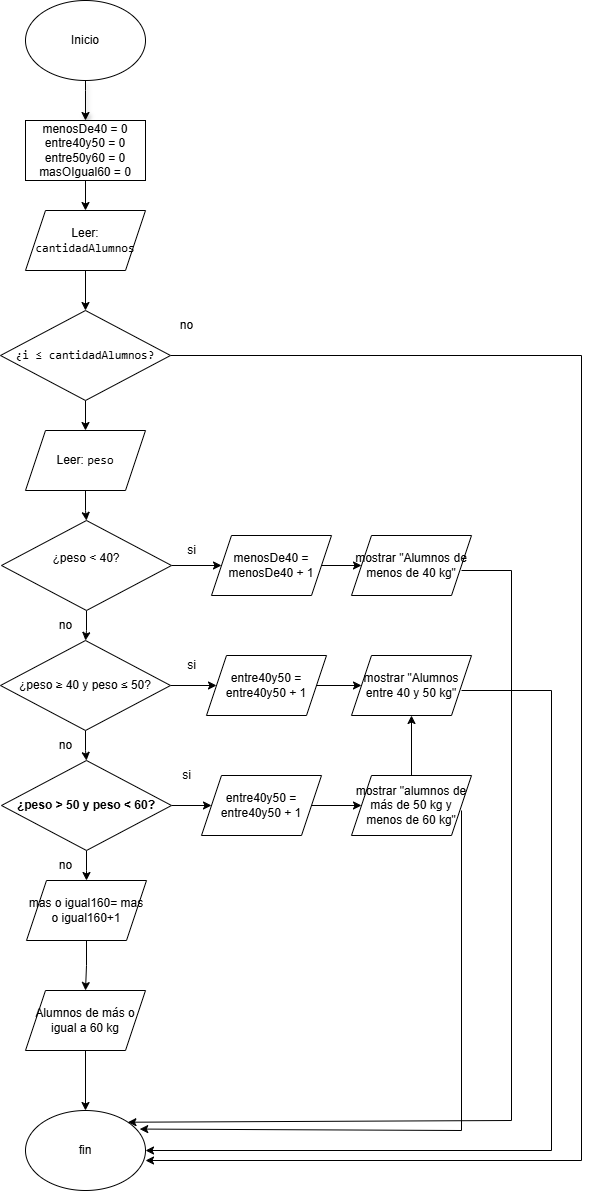

The diagram above was exported from draw.io. Its source (the exported page's mxGraphModel, read from the mxfile embedded in the PNG):
<mxGraphModel dx="2083" dy="1193" grid="1" gridSize="10" guides="1" tooltips="1" connect="1" arrows="1" fold="1" page="1" pageScale="1" pageWidth="827" pageHeight="1169" math="0" shadow="0">
  <root>
    <mxCell id="0" />
    <mxCell id="1" parent="0" />
    <mxCell id="G8BmH6mWbVW1N_NzQkCE-1" value="Inicio" style="ellipse;whiteSpace=wrap;html=1;" parent="1" vertex="1">
      <mxGeometry x="354" y="40" width="120" height="80" as="geometry" />
    </mxCell>
    <mxCell id="G8BmH6mWbVW1N_NzQkCE-8" value="" style="edgeStyle=orthogonalEdgeStyle;rounded=0;orthogonalLoop=1;jettySize=auto;html=1;shadow=1;" parent="1" edge="1">
      <mxGeometry relative="1" as="geometry">
        <mxPoint x="414" y="120" as="sourcePoint" />
        <mxPoint x="414" y="160" as="targetPoint" />
        <Array as="points">
          <mxPoint x="414" y="130" />
          <mxPoint x="414" y="130" />
        </Array>
      </mxGeometry>
    </mxCell>
    <mxCell id="Q5fK5yA-2_ZizNs2xvG9-44" value="" style="edgeStyle=orthogonalEdgeStyle;rounded=0;orthogonalLoop=1;jettySize=auto;html=1;" edge="1" parent="1" source="Q5fK5yA-2_ZizNs2xvG9-42" target="Q5fK5yA-2_ZizNs2xvG9-43">
      <mxGeometry relative="1" as="geometry" />
    </mxCell>
    <mxCell id="Q5fK5yA-2_ZizNs2xvG9-42" value="menosDe40 = 0&lt;div&gt;entre40y50 = 0&lt;/div&gt;&lt;div&gt;entre50y60 = 0&lt;/div&gt;&lt;div&gt;masOIgual60 = 0&lt;/div&gt;" style="rounded=0;whiteSpace=wrap;html=1;" vertex="1" parent="1">
      <mxGeometry x="354" y="160" width="120" height="60" as="geometry" />
    </mxCell>
    <mxCell id="Q5fK5yA-2_ZizNs2xvG9-49" value="" style="edgeStyle=orthogonalEdgeStyle;rounded=0;orthogonalLoop=1;jettySize=auto;html=1;" edge="1" parent="1" source="Q5fK5yA-2_ZizNs2xvG9-43" target="Q5fK5yA-2_ZizNs2xvG9-46">
      <mxGeometry relative="1" as="geometry" />
    </mxCell>
    <mxCell id="Q5fK5yA-2_ZizNs2xvG9-43" value="Leer: &lt;code data-end=&quot;677&quot; data-start=&quot;660&quot;&gt;cantidadAlumnos&lt;/code&gt;" style="shape=parallelogram;perimeter=parallelogramPerimeter;whiteSpace=wrap;html=1;fixedSize=1;" vertex="1" parent="1">
      <mxGeometry x="354" y="250" width="120" height="60" as="geometry" />
    </mxCell>
    <mxCell id="Q5fK5yA-2_ZizNs2xvG9-53" value="" style="edgeStyle=orthogonalEdgeStyle;rounded=0;orthogonalLoop=1;jettySize=auto;html=1;entryX=1;entryY=0.625;entryDx=0;entryDy=0;entryPerimeter=0;" edge="1" parent="1" source="Q5fK5yA-2_ZizNs2xvG9-46" target="Q5fK5yA-2_ZizNs2xvG9-91">
      <mxGeometry relative="1" as="geometry">
        <mxPoint x="900" y="1200" as="targetPoint" />
        <Array as="points">
          <mxPoint x="910" y="395" />
          <mxPoint x="910" y="1200" />
        </Array>
      </mxGeometry>
    </mxCell>
    <mxCell id="Q5fK5yA-2_ZizNs2xvG9-56" value="" style="edgeStyle=orthogonalEdgeStyle;rounded=0;orthogonalLoop=1;jettySize=auto;html=1;" edge="1" parent="1" source="Q5fK5yA-2_ZizNs2xvG9-46" target="Q5fK5yA-2_ZizNs2xvG9-55">
      <mxGeometry relative="1" as="geometry" />
    </mxCell>
    <mxCell id="Q5fK5yA-2_ZizNs2xvG9-46" value="&lt;p class=&quot;&quot; data-end=&quot;794&quot; data-start=&quot;740&quot;&gt;&lt;code data-end=&quot;794&quot; data-start=&quot;771&quot;&gt;¿i ≤ cantidadAlumnos?&lt;/code&gt;&lt;/p&gt;" style="rhombus;whiteSpace=wrap;html=1;" vertex="1" parent="1">
      <mxGeometry x="329" y="350" width="170" height="90" as="geometry" />
    </mxCell>
    <mxCell id="Q5fK5yA-2_ZizNs2xvG9-59" value="" style="edgeStyle=orthogonalEdgeStyle;rounded=0;orthogonalLoop=1;jettySize=auto;html=1;" edge="1" parent="1" source="Q5fK5yA-2_ZizNs2xvG9-55" target="Q5fK5yA-2_ZizNs2xvG9-58">
      <mxGeometry relative="1" as="geometry" />
    </mxCell>
    <mxCell id="Q5fK5yA-2_ZizNs2xvG9-55" value="Leer: &lt;code data-end=&quot;971&quot; data-start=&quot;965&quot;&gt;peso&lt;/code&gt;" style="shape=parallelogram;perimeter=parallelogramPerimeter;whiteSpace=wrap;html=1;fixedSize=1;" vertex="1" parent="1">
      <mxGeometry x="354" y="470" width="120" height="60" as="geometry" />
    </mxCell>
    <mxCell id="Q5fK5yA-2_ZizNs2xvG9-57" value="no" style="text;html=1;align=center;verticalAlign=middle;resizable=0;points=[];autosize=1;strokeColor=none;fillColor=none;" vertex="1" parent="1">
      <mxGeometry x="495" y="350" width="40" height="30" as="geometry" />
    </mxCell>
    <mxCell id="Q5fK5yA-2_ZizNs2xvG9-63" value="" style="edgeStyle=orthogonalEdgeStyle;rounded=0;orthogonalLoop=1;jettySize=auto;html=1;" edge="1" parent="1" source="Q5fK5yA-2_ZizNs2xvG9-58" target="Q5fK5yA-2_ZizNs2xvG9-61">
      <mxGeometry relative="1" as="geometry" />
    </mxCell>
    <mxCell id="Q5fK5yA-2_ZizNs2xvG9-66" value="" style="edgeStyle=orthogonalEdgeStyle;rounded=0;orthogonalLoop=1;jettySize=auto;html=1;" edge="1" parent="1" source="Q5fK5yA-2_ZizNs2xvG9-58" target="Q5fK5yA-2_ZizNs2xvG9-65">
      <mxGeometry relative="1" as="geometry" />
    </mxCell>
    <mxCell id="Q5fK5yA-2_ZizNs2xvG9-58" value="&#10;¿peso &amp;lt; 40?&#10;&#10;" style="rhombus;whiteSpace=wrap;html=1;" vertex="1" parent="1">
      <mxGeometry x="330" y="560" width="170" height="90" as="geometry" />
    </mxCell>
    <mxCell id="Q5fK5yA-2_ZizNs2xvG9-81" value="" style="edgeStyle=orthogonalEdgeStyle;rounded=0;orthogonalLoop=1;jettySize=auto;html=1;" edge="1" parent="1" source="Q5fK5yA-2_ZizNs2xvG9-61" target="Q5fK5yA-2_ZizNs2xvG9-80">
      <mxGeometry relative="1" as="geometry" />
    </mxCell>
    <mxCell id="Q5fK5yA-2_ZizNs2xvG9-61" value="menosDe40 = menosDe40 + 1" style="shape=parallelogram;perimeter=parallelogramPerimeter;whiteSpace=wrap;html=1;fixedSize=1;" vertex="1" parent="1">
      <mxGeometry x="540" y="575" width="120" height="60" as="geometry" />
    </mxCell>
    <mxCell id="Q5fK5yA-2_ZizNs2xvG9-70" value="" style="edgeStyle=orthogonalEdgeStyle;rounded=0;orthogonalLoop=1;jettySize=auto;html=1;" edge="1" parent="1" source="Q5fK5yA-2_ZizNs2xvG9-65" target="Q5fK5yA-2_ZizNs2xvG9-69">
      <mxGeometry relative="1" as="geometry" />
    </mxCell>
    <mxCell id="Q5fK5yA-2_ZizNs2xvG9-73" value="" style="edgeStyle=orthogonalEdgeStyle;rounded=0;orthogonalLoop=1;jettySize=auto;html=1;" edge="1" parent="1" source="Q5fK5yA-2_ZizNs2xvG9-65" target="Q5fK5yA-2_ZizNs2xvG9-72">
      <mxGeometry relative="1" as="geometry" />
    </mxCell>
    <mxCell id="Q5fK5yA-2_ZizNs2xvG9-65" value="¿peso ≥ 40 y peso ≤ 50?" style="rhombus;whiteSpace=wrap;html=1;" vertex="1" parent="1">
      <mxGeometry x="329" y="680" width="170" height="90" as="geometry" />
    </mxCell>
    <mxCell id="Q5fK5yA-2_ZizNs2xvG9-67" value="si" style="text;html=1;align=center;verticalAlign=middle;resizable=0;points=[];autosize=1;strokeColor=none;fillColor=none;" vertex="1" parent="1">
      <mxGeometry x="505" y="575" width="30" height="30" as="geometry" />
    </mxCell>
    <mxCell id="Q5fK5yA-2_ZizNs2xvG9-68" value="no" style="text;html=1;align=center;verticalAlign=middle;resizable=0;points=[];autosize=1;strokeColor=none;fillColor=none;" vertex="1" parent="1">
      <mxGeometry x="374" y="650" width="40" height="30" as="geometry" />
    </mxCell>
    <mxCell id="Q5fK5yA-2_ZizNs2xvG9-83" value="" style="edgeStyle=orthogonalEdgeStyle;rounded=0;orthogonalLoop=1;jettySize=auto;html=1;" edge="1" parent="1" source="Q5fK5yA-2_ZizNs2xvG9-69" target="Q5fK5yA-2_ZizNs2xvG9-82">
      <mxGeometry relative="1" as="geometry" />
    </mxCell>
    <mxCell id="Q5fK5yA-2_ZizNs2xvG9-69" value="entre40y50 = entre40y50 + 1" style="shape=parallelogram;perimeter=parallelogramPerimeter;whiteSpace=wrap;html=1;fixedSize=1;" vertex="1" parent="1">
      <mxGeometry x="535" y="695" width="120" height="60" as="geometry" />
    </mxCell>
    <mxCell id="Q5fK5yA-2_ZizNs2xvG9-71" value="si" style="text;html=1;align=center;verticalAlign=middle;resizable=0;points=[];autosize=1;strokeColor=none;fillColor=none;" vertex="1" parent="1">
      <mxGeometry x="505" y="690" width="30" height="30" as="geometry" />
    </mxCell>
    <mxCell id="Q5fK5yA-2_ZizNs2xvG9-76" value="" style="edgeStyle=orthogonalEdgeStyle;rounded=0;orthogonalLoop=1;jettySize=auto;html=1;" edge="1" parent="1" source="Q5fK5yA-2_ZizNs2xvG9-72" target="Q5fK5yA-2_ZizNs2xvG9-75">
      <mxGeometry relative="1" as="geometry" />
    </mxCell>
    <mxCell id="Q5fK5yA-2_ZizNs2xvG9-78" value="" style="edgeStyle=orthogonalEdgeStyle;rounded=0;orthogonalLoop=1;jettySize=auto;html=1;" edge="1" parent="1" source="Q5fK5yA-2_ZizNs2xvG9-72">
      <mxGeometry relative="1" as="geometry">
        <mxPoint x="415.0000000000002" y="920" as="targetPoint" />
      </mxGeometry>
    </mxCell>
    <mxCell id="Q5fK5yA-2_ZizNs2xvG9-72" value="&lt;p class=&quot;&quot; data-end=&quot;1306&quot; data-start=&quot;1260&quot;&gt;&lt;strong data-end=&quot;1306&quot; data-start=&quot;1279&quot;&gt;¿peso &amp;gt; 50 y peso &amp;lt; 60?&lt;/strong&gt;&lt;/p&gt;" style="rhombus;whiteSpace=wrap;html=1;" vertex="1" parent="1">
      <mxGeometry x="330" y="800" width="170" height="90" as="geometry" />
    </mxCell>
    <mxCell id="Q5fK5yA-2_ZizNs2xvG9-74" value="si" style="text;html=1;align=center;verticalAlign=middle;resizable=0;points=[];autosize=1;strokeColor=none;fillColor=none;" vertex="1" parent="1">
      <mxGeometry x="500" y="800" width="30" height="30" as="geometry" />
    </mxCell>
    <mxCell id="Q5fK5yA-2_ZizNs2xvG9-85" value="" style="edgeStyle=orthogonalEdgeStyle;rounded=0;orthogonalLoop=1;jettySize=auto;html=1;" edge="1" parent="1" source="Q5fK5yA-2_ZizNs2xvG9-75" target="Q5fK5yA-2_ZizNs2xvG9-84">
      <mxGeometry relative="1" as="geometry" />
    </mxCell>
    <mxCell id="Q5fK5yA-2_ZizNs2xvG9-75" value="entre40y50 = entre40y50 + 1" style="shape=parallelogram;perimeter=parallelogramPerimeter;whiteSpace=wrap;html=1;fixedSize=1;" vertex="1" parent="1">
      <mxGeometry x="530" y="815" width="120" height="60" as="geometry" />
    </mxCell>
    <mxCell id="Q5fK5yA-2_ZizNs2xvG9-90" value="" style="edgeStyle=orthogonalEdgeStyle;rounded=0;orthogonalLoop=1;jettySize=auto;html=1;" edge="1" parent="1" source="Q5fK5yA-2_ZizNs2xvG9-79" target="Q5fK5yA-2_ZizNs2xvG9-89">
      <mxGeometry relative="1" as="geometry" />
    </mxCell>
    <mxCell id="Q5fK5yA-2_ZizNs2xvG9-79" value="mas o igual160= mas o igual160+1" style="shape=parallelogram;perimeter=parallelogramPerimeter;whiteSpace=wrap;html=1;fixedSize=1;" vertex="1" parent="1">
      <mxGeometry x="355" y="920" width="120" height="60" as="geometry" />
    </mxCell>
    <mxCell id="Q5fK5yA-2_ZizNs2xvG9-80" value="mostrar &quot;Alumnos de menos de 40 kg&quot;" style="shape=parallelogram;perimeter=parallelogramPerimeter;whiteSpace=wrap;html=1;fixedSize=1;" vertex="1" parent="1">
      <mxGeometry x="680" y="575" width="120" height="60" as="geometry" />
    </mxCell>
    <mxCell id="Q5fK5yA-2_ZizNs2xvG9-82" value="mostrar &quot;Alumnos entre 40 y 50 kg&quot;" style="shape=parallelogram;perimeter=parallelogramPerimeter;whiteSpace=wrap;html=1;fixedSize=1;" vertex="1" parent="1">
      <mxGeometry x="680" y="695" width="120" height="60" as="geometry" />
    </mxCell>
    <mxCell id="Q5fK5yA-2_ZizNs2xvG9-86" value="" style="edgeStyle=orthogonalEdgeStyle;rounded=0;orthogonalLoop=1;jettySize=auto;html=1;" edge="1" parent="1" source="Q5fK5yA-2_ZizNs2xvG9-84" target="Q5fK5yA-2_ZizNs2xvG9-82">
      <mxGeometry relative="1" as="geometry" />
    </mxCell>
    <mxCell id="Q5fK5yA-2_ZizNs2xvG9-84" value="mostrar &quot;alumnos de más de 50 kg y menos de 60 kg&quot;" style="shape=parallelogram;perimeter=parallelogramPerimeter;whiteSpace=wrap;html=1;fixedSize=1;" vertex="1" parent="1">
      <mxGeometry x="680" y="815" width="120" height="60" as="geometry" />
    </mxCell>
    <mxCell id="Q5fK5yA-2_ZizNs2xvG9-87" value="no" style="text;html=1;align=center;verticalAlign=middle;resizable=0;points=[];autosize=1;strokeColor=none;fillColor=none;" vertex="1" parent="1">
      <mxGeometry x="374" y="770" width="40" height="30" as="geometry" />
    </mxCell>
    <mxCell id="Q5fK5yA-2_ZizNs2xvG9-88" value="no" style="text;html=1;align=center;verticalAlign=middle;resizable=0;points=[];autosize=1;strokeColor=none;fillColor=none;" vertex="1" parent="1">
      <mxGeometry x="374" y="890" width="40" height="30" as="geometry" />
    </mxCell>
    <mxCell id="Q5fK5yA-2_ZizNs2xvG9-92" value="" style="edgeStyle=orthogonalEdgeStyle;rounded=0;orthogonalLoop=1;jettySize=auto;html=1;" edge="1" parent="1" source="Q5fK5yA-2_ZizNs2xvG9-89" target="Q5fK5yA-2_ZizNs2xvG9-91">
      <mxGeometry relative="1" as="geometry" />
    </mxCell>
    <mxCell id="Q5fK5yA-2_ZizNs2xvG9-89" value="Alumnos de más o igual a 60 kg" style="shape=parallelogram;perimeter=parallelogramPerimeter;whiteSpace=wrap;html=1;fixedSize=1;" vertex="1" parent="1">
      <mxGeometry x="354" y="1030" width="120" height="60" as="geometry" />
    </mxCell>
    <mxCell id="Q5fK5yA-2_ZizNs2xvG9-91" value="fin" style="ellipse;whiteSpace=wrap;html=1;" vertex="1" parent="1">
      <mxGeometry x="354" y="1150" width="120" height="80" as="geometry" />
    </mxCell>
    <mxCell id="Q5fK5yA-2_ZizNs2xvG9-93" value="" style="endArrow=classic;html=1;rounded=0;entryX=0.952;entryY=0.232;entryDx=0;entryDy=0;entryPerimeter=0;" edge="1" parent="1" target="Q5fK5yA-2_ZizNs2xvG9-91">
      <mxGeometry width="50" height="50" relative="1" as="geometry">
        <mxPoint x="790" y="850" as="sourcePoint" />
        <mxPoint x="840" y="800" as="targetPoint" />
        <Array as="points">
          <mxPoint x="790" y="1170" />
        </Array>
      </mxGeometry>
    </mxCell>
    <mxCell id="Q5fK5yA-2_ZizNs2xvG9-94" value="" style="endArrow=classic;html=1;rounded=0;" edge="1" parent="1" target="Q5fK5yA-2_ZizNs2xvG9-91">
      <mxGeometry width="50" height="50" relative="1" as="geometry">
        <mxPoint x="790" y="730" as="sourcePoint" />
        <mxPoint x="880" y="870" as="targetPoint" />
        <Array as="points">
          <mxPoint x="880" y="730" />
          <mxPoint x="880" y="1190" />
        </Array>
      </mxGeometry>
    </mxCell>
    <mxCell id="Q5fK5yA-2_ZizNs2xvG9-95" value="" style="endArrow=classic;html=1;rounded=0;entryX=1;entryY=0;entryDx=0;entryDy=0;" edge="1" parent="1" target="Q5fK5yA-2_ZizNs2xvG9-91">
      <mxGeometry width="50" height="50" relative="1" as="geometry">
        <mxPoint x="790" y="610" as="sourcePoint" />
        <mxPoint x="840" y="1160" as="targetPoint" />
        <Array as="points">
          <mxPoint x="840" y="610" />
          <mxPoint x="840" y="1160" />
        </Array>
      </mxGeometry>
    </mxCell>
  </root>
</mxGraphModel>